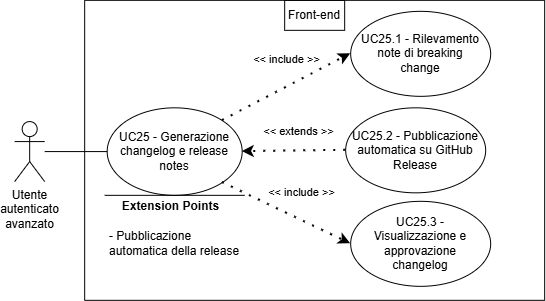

The diagram above was exported from draw.io. Its source (the exported page's mxGraphModel, read from the mxfile embedded in the PNG):
<mxGraphModel dx="2108" dy="543" grid="1" gridSize="10" guides="1" tooltips="1" connect="1" arrows="1" fold="1" page="1" pageScale="1" pageWidth="827" pageHeight="1169" math="0" shadow="0">
  <root>
    <mxCell id="0" />
    <mxCell id="1" parent="0" />
    <mxCell id="-nfUisIGnEc5rfVF7fdZ-175" edge="1" parent="1" style="endArrow=classic;html=1;rounded=0;" value="">
      <mxGeometry height="50" relative="1" width="50" as="geometry">
        <mxPoint x="-1329.8333333581686" y="937.8333587646484" as="sourcePoint" />
        <mxPoint x="-1329.8333333581686" y="937.8333587646484" as="targetPoint" />
      </mxGeometry>
    </mxCell>
    <mxCell id="-nfUisIGnEc5rfVF7fdZ-176" parent="1" style="swimlane;startSize=0;" value="" vertex="1">
      <mxGeometry height="300" width="460" x="-1283.8333333581686" y="751.8333587646484" as="geometry">
        <mxRectangle height="40" width="50" x="310" y="350" as="alternateBounds" />
      </mxGeometry>
    </mxCell>
    <mxCell id="-nfUisIGnEc5rfVF7fdZ-177" parent="-nfUisIGnEc5rfVF7fdZ-176" style="shape=umlActor;verticalLabelPosition=bottom;verticalAlign=top;html=1;outlineConnect=0;align=center;" value="Utente&lt;div&gt;autenticato&lt;/div&gt;&lt;div&gt;avanzato&lt;/div&gt;" vertex="1">
      <mxGeometry height="60" width="30" x="-70" y="121.25" as="geometry" />
    </mxCell>
    <mxCell id="-nfUisIGnEc5rfVF7fdZ-178" parent="-nfUisIGnEc5rfVF7fdZ-176" style="ellipse;whiteSpace=wrap;html=1;" value="" vertex="1">
      <mxGeometry height="87.5" width="135" x="22.5" y="107.5" as="geometry" />
    </mxCell>
    <mxCell id="-nfUisIGnEc5rfVF7fdZ-179" edge="1" parent="-nfUisIGnEc5rfVF7fdZ-176" source="-nfUisIGnEc5rfVF7fdZ-177" style="endArrow=none;html=1;rounded=0;entryX=0;entryY=0.5;entryDx=0;entryDy=0;" target="-nfUisIGnEc5rfVF7fdZ-178" value="">
      <mxGeometry height="50" relative="1" width="50" as="geometry">
        <mxPoint x="160" y="298.75" as="sourcePoint" />
        <mxPoint x="210" y="248.75" as="targetPoint" />
      </mxGeometry>
    </mxCell>
    <mxCell id="-nfUisIGnEc5rfVF7fdZ-180" edge="1" parent="-nfUisIGnEc5rfVF7fdZ-176" style="endArrow=none;html=1;rounded=0;" value="">
      <mxGeometry height="50" relative="1" width="50" as="geometry">
        <Array as="points" />
        <mxPoint x="20.00999999999999" y="195" as="sourcePoint" />
        <mxPoint x="160.01" y="195" as="targetPoint" />
      </mxGeometry>
    </mxCell>
    <mxCell id="-nfUisIGnEc5rfVF7fdZ-181" connectable="0" parent="-nfUisIGnEc5rfVF7fdZ-180" style="edgeLabel;html=1;align=center;verticalAlign=middle;resizable=0;points=[];" value="&lt;b&gt;&lt;font style=&quot;font-size: 12px;&quot;&gt;Extension Points&lt;/font&gt;&lt;/b&gt;" vertex="1">
      <mxGeometry relative="1" x="0.6462" as="geometry">
        <mxPoint x="-50" y="11" as="offset" />
      </mxGeometry>
    </mxCell>
    <mxCell id="-nfUisIGnEc5rfVF7fdZ-182" parent="-nfUisIGnEc5rfVF7fdZ-176" style="text;html=1;align=left;verticalAlign=middle;whiteSpace=wrap;rounded=0;" value="- Pubblicazione automatica della release" vertex="1">
      <mxGeometry height="30" width="137.5" x="22.49999999999999" y="228.5" as="geometry" />
    </mxCell>
    <mxCell id="-nfUisIGnEc5rfVF7fdZ-183" parent="-nfUisIGnEc5rfVF7fdZ-176" style="ellipse;whiteSpace=wrap;html=1;" value="" vertex="1">
      <mxGeometry height="85" width="140" x="266" y="11" as="geometry" />
    </mxCell>
    <mxCell id="-nfUisIGnEc5rfVF7fdZ-184" parent="-nfUisIGnEc5rfVF7fdZ-176" style="text;html=1;align=center;verticalAlign=middle;whiteSpace=wrap;rounded=0;" value="UC25.1 - Rilevamento note di breaking change" vertex="1">
      <mxGeometry height="70" width="130" x="271" y="18.5" as="geometry" />
    </mxCell>
    <mxCell id="-nfUisIGnEc5rfVF7fdZ-185" edge="1" parent="-nfUisIGnEc5rfVF7fdZ-176" source="-nfUisIGnEc5rfVF7fdZ-178" style="endArrow=classic;startArrow=none;endFill=1;startFill=0;html=1;verticalAlign=bottom;dashed=1;labelBackgroundColor=none;rounded=0;dashPattern=1 4;curved=0;endSize=6;strokeWidth=2;exitX=1;exitY=0;exitDx=0;exitDy=0;entryX=0;entryY=0.5;entryDx=0;entryDy=0;" target="-nfUisIGnEc5rfVF7fdZ-183" value="&amp;lt;&amp;lt; include &amp;gt;&amp;gt;">
      <mxGeometry relative="1" width="160" x="0.1177" y="17" as="geometry">
        <mxPoint as="offset" />
        <Array as="points" />
        <mxPoint x="124" y="17.25" as="sourcePoint" />
        <mxPoint x="180" y="226.25" as="targetPoint" />
      </mxGeometry>
    </mxCell>
    <mxCell id="-nfUisIGnEc5rfVF7fdZ-186" parent="-nfUisIGnEc5rfVF7fdZ-176" style="ellipse;whiteSpace=wrap;html=1;" value="" vertex="1">
      <mxGeometry height="85" width="140" x="266" y="201" as="geometry" />
    </mxCell>
    <mxCell id="-nfUisIGnEc5rfVF7fdZ-187" parent="-nfUisIGnEc5rfVF7fdZ-176" style="text;html=1;align=center;verticalAlign=middle;whiteSpace=wrap;rounded=0;" value="UC25.3 - Visualizzazione e approvazione changelog" vertex="1">
      <mxGeometry height="70" width="130" x="271" y="208.5" as="geometry" />
    </mxCell>
    <mxCell id="-nfUisIGnEc5rfVF7fdZ-188" parent="-nfUisIGnEc5rfVF7fdZ-176" style="ellipse;whiteSpace=wrap;html=1;" value="" vertex="1">
      <mxGeometry height="85" width="140" x="261" y="107.5" as="geometry" />
    </mxCell>
    <mxCell id="-nfUisIGnEc5rfVF7fdZ-189" parent="-nfUisIGnEc5rfVF7fdZ-176" style="text;html=1;align=center;verticalAlign=middle;whiteSpace=wrap;rounded=0;" value="UC25.2 - Pubblicazione automatica su GitHub Release" vertex="1">
      <mxGeometry height="70" width="130" x="266" y="115" as="geometry" />
    </mxCell>
    <mxCell id="-nfUisIGnEc5rfVF7fdZ-190" edge="1" parent="-nfUisIGnEc5rfVF7fdZ-176" source="-nfUisIGnEc5rfVF7fdZ-188" style="endArrow=classic;startArrow=none;endFill=1;startFill=0;html=1;verticalAlign=bottom;dashed=1;labelBackgroundColor=none;rounded=0;dashPattern=1 4;curved=0;endSize=6;strokeWidth=2;exitX=0;exitY=0.5;exitDx=0;exitDy=0;entryX=1;entryY=0.5;entryDx=0;entryDy=0;" target="-nfUisIGnEc5rfVF7fdZ-178" value="&amp;lt;&amp;lt; extends &amp;gt;&amp;gt;">
      <mxGeometry relative="1" width="160" x="-0.0873" y="-10" as="geometry">
        <mxPoint as="offset" />
        <Array as="points" />
        <mxPoint x="210" y="480" as="sourcePoint" />
        <mxPoint x="224" y="431" as="targetPoint" />
      </mxGeometry>
    </mxCell>
    <mxCell id="-nfUisIGnEc5rfVF7fdZ-191" edge="1" parent="-nfUisIGnEc5rfVF7fdZ-176" source="-nfUisIGnEc5rfVF7fdZ-178" style="endArrow=classic;startArrow=none;endFill=1;startFill=0;html=1;verticalAlign=bottom;dashed=1;labelBackgroundColor=none;rounded=0;dashPattern=1 4;curved=0;endSize=6;strokeWidth=2;exitX=1;exitY=1;exitDx=0;exitDy=0;entryX=0;entryY=0.5;entryDx=0;entryDy=0;" target="-nfUisIGnEc5rfVF7fdZ-186" value="&amp;lt;&amp;lt; include &amp;gt;&amp;gt;">
      <mxGeometry relative="1" width="160" x="0.1177" y="17" as="geometry">
        <mxPoint as="offset" />
        <Array as="points" />
        <mxPoint x="254" y="457" as="sourcePoint" />
        <mxPoint x="382" y="391" as="targetPoint" />
      </mxGeometry>
    </mxCell>
    <mxCell id="-nfUisIGnEc5rfVF7fdZ-192" parent="-nfUisIGnEc5rfVF7fdZ-176" style="text;html=1;align=center;verticalAlign=middle;whiteSpace=wrap;rounded=0;" value="&lt;div style=&quot;&quot;&gt;UC25 - Generazione changelog e release notes&lt;/div&gt;" vertex="1">
      <mxGeometry height="70" width="123.75" x="28.13000000000011" y="116.25" as="geometry" />
    </mxCell>
    <mxCell id="-nfUisIGnEc5rfVF7fdZ-193" parent="-nfUisIGnEc5rfVF7fdZ-176" style="text;html=1;align=center;verticalAlign=middle;whiteSpace=wrap;rounded=0;perimeterSpacing=1;strokeColor=default;" value="Front-end" vertex="1">
      <mxGeometry height="30" width="60" x="200" as="geometry" />
    </mxCell>
  </root>
</mxGraphModel>